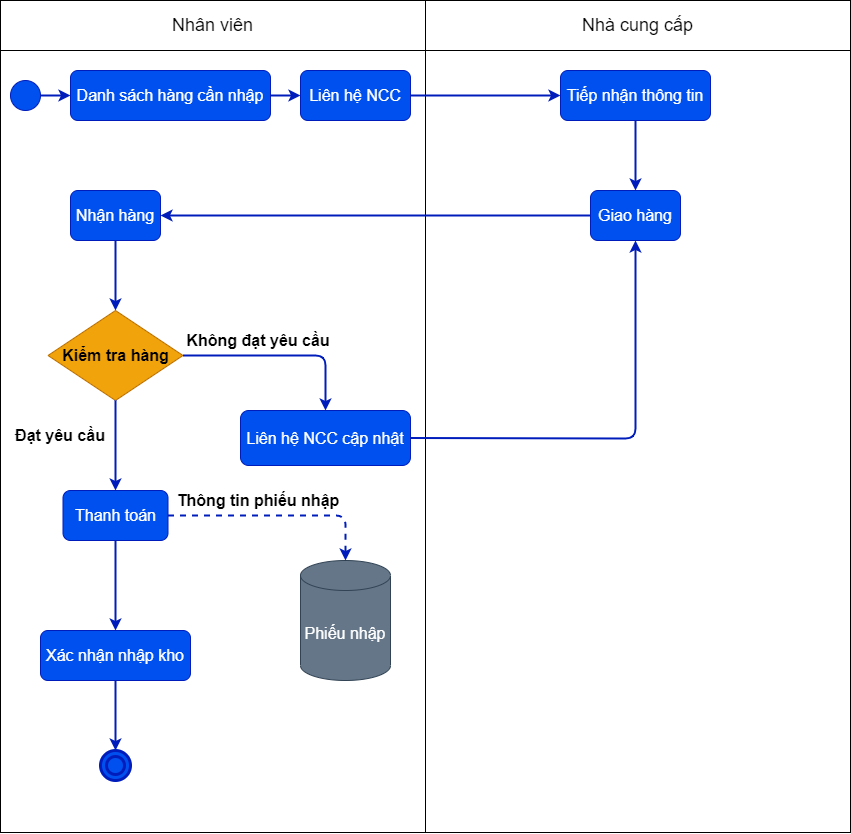

The diagram above was exported from draw.io. Its source (the exported page's mxGraphModel, read from the mxfile embedded in the PNG):
<mxGraphModel dx="933" dy="514" grid="1" gridSize="10" guides="1" tooltips="1" connect="1" arrows="1" fold="1" page="1" pageScale="1" pageWidth="850" pageHeight="1100" math="0" shadow="0">
  <root>
    <mxCell id="0" />
    <mxCell id="1" parent="0" />
    <mxCell id="2" value="" style="shape=table;startSize=0;container=1;collapsible=0;childLayout=tableLayout;" vertex="1" parent="1">
      <mxGeometry y="240" width="850" height="832" as="geometry" />
    </mxCell>
    <mxCell id="3" value="" style="shape=partialRectangle;collapsible=0;dropTarget=0;pointerEvents=0;fillColor=none;top=0;left=0;bottom=0;right=0;points=[[0,0.5],[1,0.5]];portConstraint=eastwest;fontSize=14;" vertex="1" parent="2">
      <mxGeometry width="850" height="50" as="geometry" />
    </mxCell>
    <mxCell id="4" value="Nhân viên" style="shape=partialRectangle;html=1;whiteSpace=wrap;connectable=0;overflow=hidden;fillColor=none;top=0;left=0;bottom=0;right=0;fontSize=18;" vertex="1" parent="3">
      <mxGeometry width="425" height="50" as="geometry" />
    </mxCell>
    <mxCell id="5" value="Nhà cung cấp" style="shape=partialRectangle;html=1;whiteSpace=wrap;connectable=0;overflow=hidden;fillColor=none;top=0;left=0;bottom=0;right=0;fontSize=18;" vertex="1" parent="3">
      <mxGeometry x="425" width="425" height="50" as="geometry" />
    </mxCell>
    <mxCell id="6" value="" style="shape=partialRectangle;collapsible=0;dropTarget=0;pointerEvents=0;fillColor=none;top=0;left=0;bottom=0;right=0;points=[[0,0.5],[1,0.5]];portConstraint=eastwest;" vertex="1" parent="2">
      <mxGeometry y="50" width="850" height="782" as="geometry" />
    </mxCell>
    <mxCell id="7" value="" style="shape=partialRectangle;html=1;whiteSpace=wrap;connectable=0;overflow=hidden;fillColor=none;top=0;left=0;bottom=0;right=0;" vertex="1" parent="6">
      <mxGeometry width="425" height="782" as="geometry" />
    </mxCell>
    <mxCell id="8" value="" style="shape=partialRectangle;html=1;whiteSpace=wrap;connectable=0;overflow=hidden;fillColor=none;top=0;left=0;bottom=0;right=0;" vertex="1" parent="6">
      <mxGeometry x="425" width="425" height="782" as="geometry" />
    </mxCell>
    <mxCell id="9" value="Danh sách hàng cần nhập" style="rounded=1;whiteSpace=wrap;html=1;fontSize=16;fillColor=#0050ef;strokeColor=#001DBC;fontColor=#ffffff;" vertex="1" parent="1">
      <mxGeometry x="70" y="310" width="200" height="50" as="geometry" />
    </mxCell>
    <mxCell id="11" value="" style="ellipse;whiteSpace=wrap;html=1;aspect=fixed;fontSize=18;fillColor=#0050ef;strokeColor=#001DBC;fontColor=#ffffff;" vertex="1" parent="1">
      <mxGeometry x="10" y="320" width="30" height="30" as="geometry" />
    </mxCell>
    <mxCell id="12" value="" style="endArrow=classic;html=1;fontSize=16;exitX=1;exitY=0.5;exitDx=0;exitDy=0;entryX=0;entryY=0.5;entryDx=0;entryDy=0;strokeWidth=2;fillColor=#0050ef;strokeColor=#001DBC;" edge="1" parent="1" source="11" target="9">
      <mxGeometry width="50" height="50" relative="1" as="geometry">
        <mxPoint x="40" y="450" as="sourcePoint" />
        <mxPoint x="90" y="400" as="targetPoint" />
      </mxGeometry>
    </mxCell>
    <mxCell id="13" value="Liên hệ NCC" style="rounded=1;whiteSpace=wrap;html=1;fontSize=16;fillColor=#0050ef;strokeColor=#001DBC;fontColor=#ffffff;" vertex="1" parent="1">
      <mxGeometry x="300" y="310" width="110" height="50" as="geometry" />
    </mxCell>
    <mxCell id="14" value="" style="endArrow=classic;html=1;fontSize=16;exitX=1;exitY=0.5;exitDx=0;exitDy=0;entryX=0;entryY=0.5;entryDx=0;entryDy=0;strokeWidth=2;fillColor=#0050ef;strokeColor=#001DBC;" edge="1" parent="1" source="9" target="13">
      <mxGeometry width="50" height="50" relative="1" as="geometry">
        <mxPoint x="50" y="345" as="sourcePoint" />
        <mxPoint x="80" y="345" as="targetPoint" />
      </mxGeometry>
    </mxCell>
    <mxCell id="15" value="Tiếp nhận thông tin" style="rounded=1;whiteSpace=wrap;html=1;fontSize=16;fillColor=#0050ef;strokeColor=#001DBC;fontColor=#ffffff;" vertex="1" parent="1">
      <mxGeometry x="560" y="310" width="150" height="50" as="geometry" />
    </mxCell>
    <mxCell id="16" value="" style="endArrow=classic;html=1;fontSize=16;exitX=1;exitY=0.5;exitDx=0;exitDy=0;entryX=0;entryY=0.5;entryDx=0;entryDy=0;strokeWidth=2;fillColor=#0050ef;strokeColor=#001DBC;" edge="1" parent="1" source="13" target="15">
      <mxGeometry width="50" height="50" relative="1" as="geometry">
        <mxPoint x="280" y="345" as="sourcePoint" />
        <mxPoint x="310" y="345" as="targetPoint" />
      </mxGeometry>
    </mxCell>
    <mxCell id="18" value="Giao hàng" style="rounded=1;whiteSpace=wrap;html=1;fontSize=16;fillColor=#0050ef;strokeColor=#001DBC;fontColor=#ffffff;" vertex="1" parent="1">
      <mxGeometry x="590" y="430" width="90" height="50" as="geometry" />
    </mxCell>
    <mxCell id="19" value="" style="endArrow=classic;html=1;fontSize=16;exitX=0.5;exitY=1;exitDx=0;exitDy=0;entryX=0.5;entryY=0;entryDx=0;entryDy=0;strokeWidth=2;fillColor=#0050ef;strokeColor=#001DBC;" edge="1" parent="1" source="15" target="18">
      <mxGeometry width="50" height="50" relative="1" as="geometry">
        <mxPoint x="420" y="345" as="sourcePoint" />
        <mxPoint x="610" y="345" as="targetPoint" />
      </mxGeometry>
    </mxCell>
    <mxCell id="20" value="Nhận hàng" style="rounded=1;whiteSpace=wrap;html=1;fontSize=16;fillColor=#0050ef;strokeColor=#001DBC;fontColor=#ffffff;" vertex="1" parent="1">
      <mxGeometry x="70" y="430" width="90" height="50" as="geometry" />
    </mxCell>
    <mxCell id="21" value="" style="endArrow=classic;html=1;fontSize=16;exitX=0;exitY=0.5;exitDx=0;exitDy=0;entryX=1;entryY=0.5;entryDx=0;entryDy=0;strokeWidth=2;fillColor=#0050ef;strokeColor=#001DBC;" edge="1" parent="1" source="18" target="20">
      <mxGeometry width="50" height="50" relative="1" as="geometry">
        <mxPoint x="645" y="370" as="sourcePoint" />
        <mxPoint x="645" y="450" as="targetPoint" />
      </mxGeometry>
    </mxCell>
    <mxCell id="22" value="Kiểm tra hàng" style="rhombus;whiteSpace=wrap;html=1;fontSize=16;fillColor=#f0a30a;strokeColor=#BD7000;fontColor=#000000;fontStyle=1" vertex="1" parent="1">
      <mxGeometry x="47.5" y="550" width="135" height="90" as="geometry" />
    </mxCell>
    <mxCell id="23" value="" style="endArrow=classic;html=1;fontSize=16;exitX=0.5;exitY=1;exitDx=0;exitDy=0;entryX=0.5;entryY=0;entryDx=0;entryDy=0;strokeWidth=2;fillColor=#0050ef;strokeColor=#001DBC;" edge="1" parent="1" source="20" target="22">
      <mxGeometry width="50" height="50" relative="1" as="geometry">
        <mxPoint x="330" y="530" as="sourcePoint" />
        <mxPoint x="480" y="530" as="targetPoint" />
      </mxGeometry>
    </mxCell>
    <mxCell id="25" value="Không đạt yêu cầu" style="text;html=1;strokeColor=none;fillColor=none;align=center;verticalAlign=middle;whiteSpace=wrap;rounded=0;fontSize=16;fontStyle=1" vertex="1" parent="1">
      <mxGeometry x="182.5" y="560" width="150" height="40" as="geometry" />
    </mxCell>
    <mxCell id="26" value="Liên hệ NCC cập nhật" style="rounded=1;whiteSpace=wrap;html=1;fontSize=16;fillColor=#0050ef;strokeColor=#001DBC;fontColor=#ffffff;" vertex="1" parent="1">
      <mxGeometry x="240" y="650" width="170" height="55" as="geometry" />
    </mxCell>
    <mxCell id="27" value="" style="endArrow=classic;html=1;fontSize=16;exitX=1;exitY=0.5;exitDx=0;exitDy=0;entryX=0.5;entryY=0;entryDx=0;entryDy=0;strokeWidth=2;fillColor=#0050ef;strokeColor=#001DBC;" edge="1" parent="1" source="22" target="26">
      <mxGeometry width="50" height="50" relative="1" as="geometry">
        <mxPoint x="125" y="490" as="sourcePoint" />
        <mxPoint x="125" y="560" as="targetPoint" />
        <Array as="points">
          <mxPoint x="325" y="595" />
        </Array>
      </mxGeometry>
    </mxCell>
    <mxCell id="28" value="" style="endArrow=classic;html=1;fontSize=16;exitX=1;exitY=0.5;exitDx=0;exitDy=0;entryX=0.5;entryY=1;entryDx=0;entryDy=0;strokeWidth=2;fillColor=#0050ef;strokeColor=#001DBC;" edge="1" parent="1" source="26" target="18">
      <mxGeometry width="50" height="50" relative="1" as="geometry">
        <mxPoint x="490" y="510" as="sourcePoint" />
        <mxPoint x="490" y="580" as="targetPoint" />
        <Array as="points">
          <mxPoint x="635" y="678" />
        </Array>
      </mxGeometry>
    </mxCell>
    <mxCell id="30" value="" style="endArrow=classic;html=1;fontSize=16;exitX=0.5;exitY=1;exitDx=0;exitDy=0;entryX=0.5;entryY=0;entryDx=0;entryDy=0;strokeWidth=2;fillColor=#0050ef;strokeColor=#001DBC;" edge="1" parent="1" source="22" target="31">
      <mxGeometry width="50" height="50" relative="1" as="geometry">
        <mxPoint x="125" y="490" as="sourcePoint" />
        <mxPoint x="125" y="560" as="targetPoint" />
      </mxGeometry>
    </mxCell>
    <mxCell id="31" value="Thanh toán" style="rounded=1;whiteSpace=wrap;html=1;fontSize=16;fillColor=#0050ef;strokeColor=#001DBC;fontColor=#ffffff;" vertex="1" parent="1">
      <mxGeometry x="62.5" y="730" width="105" height="50" as="geometry" />
    </mxCell>
    <mxCell id="32" value="Đạt yêu cầu" style="text;html=1;strokeColor=none;fillColor=none;align=center;verticalAlign=middle;whiteSpace=wrap;rounded=0;fontSize=16;fontStyle=1" vertex="1" parent="1">
      <mxGeometry x="10" y="660" width="100" height="30" as="geometry" />
    </mxCell>
    <mxCell id="33" value="Phiếu nhập" style="shape=cylinder3;whiteSpace=wrap;html=1;boundedLbl=1;backgroundOutline=1;size=15;fontSize=16;fillColor=#647687;strokeColor=#314354;fontColor=#ffffff;" vertex="1" parent="1">
      <mxGeometry x="300" y="800" width="90" height="120" as="geometry" />
    </mxCell>
    <mxCell id="34" value="" style="endArrow=classic;html=1;fontSize=16;exitX=1;exitY=0.5;exitDx=0;exitDy=0;entryX=0.5;entryY=0;entryDx=0;entryDy=0;strokeWidth=2;fillColor=#0050ef;strokeColor=#001DBC;entryPerimeter=0;dashed=1;" edge="1" parent="1" source="31" target="33">
      <mxGeometry width="50" height="50" relative="1" as="geometry">
        <mxPoint x="286.90999999999997" y="790" as="sourcePoint" />
        <mxPoint x="286.90999999999997" y="880" as="targetPoint" />
        <Array as="points">
          <mxPoint x="345" y="755" />
        </Array>
      </mxGeometry>
    </mxCell>
    <mxCell id="35" value="Thông tin phiếu nhập" style="text;html=1;strokeColor=none;fillColor=none;align=center;verticalAlign=middle;whiteSpace=wrap;rounded=0;fontSize=16;fontStyle=1" vertex="1" parent="1">
      <mxGeometry x="172.5" y="720" width="170" height="40" as="geometry" />
    </mxCell>
    <mxCell id="36" value="Xác nhận nhập kho" style="rounded=1;whiteSpace=wrap;html=1;fontSize=16;fillColor=#0050ef;strokeColor=#001DBC;fontColor=#ffffff;" vertex="1" parent="1">
      <mxGeometry x="40" y="870" width="150" height="50" as="geometry" />
    </mxCell>
    <mxCell id="37" value="" style="endArrow=classic;html=1;fontSize=16;exitX=0.5;exitY=1;exitDx=0;exitDy=0;entryX=0.5;entryY=0;entryDx=0;entryDy=0;strokeWidth=2;fillColor=#0050ef;strokeColor=#001DBC;" edge="1" parent="1" source="31" target="36">
      <mxGeometry width="50" height="50" relative="1" as="geometry">
        <mxPoint x="125.00000000000023" y="650" as="sourcePoint" />
        <mxPoint x="125.00000000000023" y="739.9999999999998" as="targetPoint" />
      </mxGeometry>
    </mxCell>
    <mxCell id="40" value="" style="endArrow=classic;html=1;fontSize=16;exitX=0.5;exitY=1;exitDx=0;exitDy=0;strokeWidth=2;fillColor=#0050ef;strokeColor=#001DBC;entryX=0.5;entryY=0;entryDx=0;entryDy=0;" edge="1" parent="1" source="36" target="41">
      <mxGeometry width="50" height="50" relative="1" as="geometry">
        <mxPoint x="125.00000000000023" y="789.9999999999998" as="sourcePoint" />
        <mxPoint x="130" y="990" as="targetPoint" />
      </mxGeometry>
    </mxCell>
    <mxCell id="41" value="" style="ellipse;shape=doubleEllipse;whiteSpace=wrap;html=1;aspect=fixed;fontSize=16;fillColor=#0050ef;strokeColor=#001DBC;fontColor=#ffffff;perimeterSpacing=0;strokeWidth=3;" vertex="1" parent="1">
      <mxGeometry x="100" y="990" width="30" height="30" as="geometry" />
    </mxCell>
  </root>
</mxGraphModel>